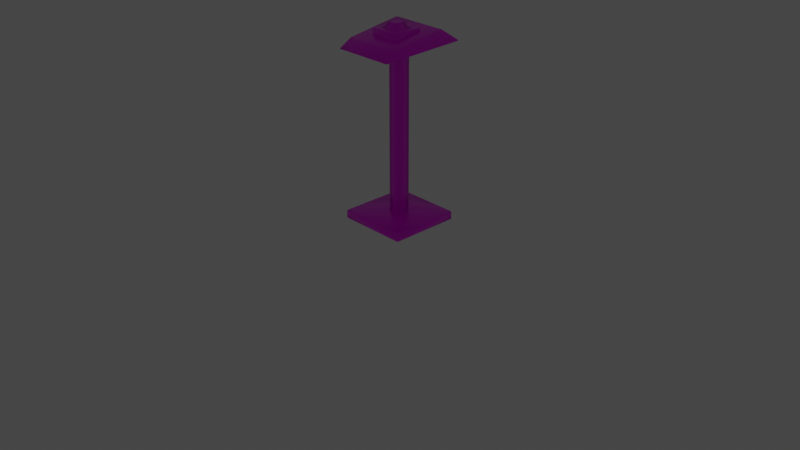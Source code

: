 # Source: TerminalButton.blend  (saved by Blender 3.3.6; exported with 4.5.12 LTS)
import bpy
from mathutils import Matrix  # noqa: F401  (used for matrix-valued properties, if any)

bpy.ops.wm.read_factory_settings(use_empty=True)
scene = bpy.context.scene
scene.name = 'Scene'

# ---- collections
col_cam = bpy.data.collections.new('Cam'); scene.collection.children.link(col_cam)
col_main = bpy.data.collections.new('Main'); scene.collection.children.link(col_main)

# ---- images (referenced by path relative to the original .blend; pixels are not part of the script)
import os
ASSET_DIR = os.environ.get("B2B_ASSET_DIR", "")  # directory of the original .blend (textures are referenced by path, not embedded)
HERE = os.path.dirname(os.path.abspath(__file__))  # packed textures are extracted next to this script under _unpacked/

def load_image(name, relpath, width, height, colorspace="sRGB"):
    """Load a texture the original file referenced (path relative to the .blend, or extracted next to this script)."""
    p = next((c for c in (os.path.join(HERE, relpath), os.path.join(ASSET_DIR, relpath)) if relpath and os.path.exists(c)), "")
    if p:
        img = bpy.data.images.load(p, check_existing=True)
        img.name = name
    else:  # same state as the original file: an image datablock whose file is absent (Cycles renders it pink)
        img = bpy.data.images.new(name, width, height)
        img.source = "FILE"
        img.filepath = "//" + (relpath or name)
    img.colorspace_settings.name = colorspace
    return img
img_terminalbuttonmaterial_base_color = load_image('TerminalButtonMaterial Base Color', 'TerminalButtonMaterial Base Color.png', 1024, 1024, 'sRGB')
img_terminalbuttonmaterial_metallic = load_image('TerminalButtonMaterial Metallic', 'TerminalButtonMaterial Metallic.png', 1024, 1024, 'Non-Color')
img_terminalbuttonmaterial_roughness = load_image('TerminalButtonMaterial Roughness', 'TerminalButtonMaterial Roughness.png', 1024, 1024, 'Non-Color')

# ---- materials (node trees are filled in below, after node groups)
mat_terminalbuttonmaterial = bpy.data.materials.new('TerminalButtonMaterial')
mat_terminalbuttonmaterial.alpha_threshold = 0.0
mat_terminalbuttonmaterial.use_transparent_shadow = False
mat_terminalbuttonmaterial.roughness = 0.5
mat_terminalbuttonmaterial.line_color = (0.0, 0.0, 0.0, 1.0)

# ---- material node trees
mat_terminalbuttonmaterial.use_nodes = True; mat_terminalbuttonmaterial.node_tree.nodes.clear()
_N = mat_terminalbuttonmaterial.node_tree.nodes; _L = mat_terminalbuttonmaterial.node_tree.links
n0 = _N.new('ShaderNodeOutputMaterial'); n0.name = 'Material Output'; n0.location = (300, 300)
n1 = _N.new('ShaderNodeBsdfPrincipled'); n1.name = 'Principled BSDF'; n1.location = (10, 300)
n1.distribution = 'GGX'
n1.subsurface_method = 'RANDOM_WALK_SKIN'
n1.inputs[3].default_value = 1.45
n1.inputs[27].default_value = (0.0, 0.0, 0.0, 1.0)
n1.inputs[28].default_value = 1.0
n2 = _N.new('ShaderNodeTexImage'); n2.name = 'Image Texture'; n2.location = (-280, 280)
n2.image = img_terminalbuttonmaterial_base_color
n3 = _N.new('ShaderNodeTexImage'); n3.name = 'Image Texture.001'; n3.location = (-280, 160)
n3.image = img_terminalbuttonmaterial_metallic
n4 = _N.new('ShaderNodeTexImage'); n4.name = 'Image Texture.002'; n4.location = (-280, 100)
n4.image = img_terminalbuttonmaterial_roughness
_L.new(n1.outputs[0], n0.inputs[0])
_L.new(n2.outputs[0], n1.inputs[0])
_L.new(n3.outputs[0], n1.inputs[1])
_L.new(n4.outputs[0], n1.inputs[2])
n0.is_active_output = True

# ---- world
world_world = bpy.data.worlds.new('World'); scene.world = world_world
world_world.use_nodes = True; world_world.node_tree.nodes.clear()
_N = world_world.node_tree.nodes; _L = world_world.node_tree.links
n0 = _N.new('ShaderNodeOutputWorld'); n0.name = 'World Output'; n0.location = (300, 300)
n1 = _N.new('ShaderNodeBackground'); n1.name = 'Background'; n1.location = (10, 300)
n1.inputs[0].default_value = (0.05088, 0.05088, 0.05088, 1.0)
_L.new(n1.outputs[0], n0.inputs[0])
n0.is_active_output = True
world_world.color = (0.05088, 0.05088, 0.05088)
world_world.use_sun_shadow = False
world_world.sun_shadow_jitter_overblur = 0.0

# ---- cameras
cam_camera = bpy.data.cameras.new('Camera')
cam_camera.clip_end = 100.0
cam_camera.ortho_scale = 7.314

# ---- lights
light_light = bpy.data.lights.new('Light', 'POINT')
light_light.transmission_factor = 0.0
light_light.energy = 1000.0
light_light.shadow_soft_size = 0.1
light_light.shadow_maximum_resolution = 0.006
light_light.use_absolute_resolution = True

# ---- meshes
me_cube = bpy.data.meshes.new('Cube')
me_cube.from_pydata([(-0.06657, -0.06657, 1.807), (0.06657, 0.06657, 1.831), (0.06657, -0.06657, 1.807), (-0.06657, 0.06657, 1.831), (-0.06657, 0.06657, 0.09428), (0.06657, 0.06657, 0.09428), (-0.06657, -0.06657, 0.09428), (0.06657, -0.06657, 0.09428), (0.04998, 0.007072, 1.951), (0.06657, 0.06657, 0.0), (0.04998, -0.09189, 1.937), (0.06657, -0.06657, 0.0), (-0.04998, 0.007072, 1.951), (-0.06657, 0.06657, 0.0), (-0.04998, -0.09189, 1.937), (-0.06657, -0.06657, 0.0), (-0.06657, -0.06657, 1.791), (-0.06657, 0.06657, 1.816), (0.06657, -0.06657, 1.791), (0.06657, 0.06657, 1.816), (-0.06657, 0.06657, 0.1044), (0.06657, -0.06657, 0.1042), (0.06657, 0.06657, 0.1044), (-0.06657, -0.06657, 0.1042), (-0.08028, 0.08028, 0.09428), (-0.08028, -0.08028, 0.09428), (0.08028, 0.08028, 0.09428), (0.08028, -0.08028, 0.09428), (-0.3776, 0.3653, 0.01232), (-0.3653, 0.3776, 0.01232), (-0.3653, 0.3653, 0.0), (0.3653, 0.3776, 0.01232), (0.3776, 0.3653, 0.01232), (0.3653, 0.3653, 0.0), (-0.3776, -0.3653, 0.01232), (-0.3653, -0.3653, 0.0), (-0.3653, -0.3776, 0.01232), (0.3776, -0.3653, 0.01232), (0.3653, -0.3776, 0.01232), (0.3653, -0.3653, 0.0), (0.3776, 0.3653, 0.08196), (0.3653, 0.3776, 0.08196), (0.3653, 0.3653, 0.09428), (-0.3776, 0.3653, 0.08196), (-0.3653, 0.3653, 0.09428), (-0.3653, 0.3776, 0.08196), (-0.3653, -0.3653, 0.09428), (-0.3776, -0.3653, 0.08196), (-0.3653, -0.3776, 0.08196), (0.3653, -0.3776, 0.08196), (0.3776, -0.3653, 0.08196), (0.3653, -0.3653, 0.09428), (-0.2963, -0.3485, 1.896), (-0.2953, -0.3347, 1.902), (-0.3051, -0.3392, 1.894), (0.2963, -0.3485, 1.896), (0.3051, -0.3392, 1.894), (0.2953, -0.3347, 1.902), (-0.316, -0.4608, 1.811), (-0.3251, -0.4433, 1.816), (-0.3189, -0.4577, 1.807), (0.3251, -0.4433, 1.816), (0.316, -0.4608, 1.811), (0.3189, -0.4577, 1.807), (0.4419, 0.3365, 1.893), (0.4415, 0.3433, 1.888), (0.43, 0.3442, 1.895), (0.3092, 0.2531, 1.982), (0.3, 0.2628, 1.981), (0.2953, 0.2499, 1.986), (-0.4419, 0.3365, 1.893), (-0.43, 0.3442, 1.895), (-0.4415, 0.3433, 1.888), (-0.3092, 0.2531, 1.982), (-0.2953, 0.2499, 1.986), (-0.3, 0.2628, 1.981), (0.1584, 0.1212, 1.937), (0.1584, -0.1924, 1.918), (-0.1584, 0.1212, 1.937), (-0.1584, -0.1924, 1.918), (0.1035, -0.1351, 1.98), (0.09945, -0.1311, 1.979), (-0.09945, -0.1311, 1.979), (-0.1035, -0.1351, 1.98), (0.1035, 0.06866, 1.98), (0.09945, 0.06462, 1.979), (-0.1035, 0.06866, 1.98), (-0.09945, 0.06462, 1.979), (0.1076, -0.1392, 1.994), (0.1035, -0.1351, 1.989), (-0.1035, -0.1351, 1.989), (-0.1076, -0.1392, 1.994), (0.1076, 0.07277, 1.994), (0.1035, 0.06866, 1.989), (-0.1076, 0.07277, 1.994), (-0.1035, 0.06866, 1.989), (-0.1543, -0.1921, 1.927), (-0.1584, -0.188, 1.927), (-0.1584, -0.1923, 1.922), (-0.1584, 0.1173, 1.943), (-0.1543, 0.1214, 1.943), (-0.1584, 0.1213, 1.939), (0.1543, 0.1214, 1.943), (0.1584, 0.1173, 1.943), (0.1584, 0.1213, 1.939), (0.1584, -0.188, 1.927), (0.1543, -0.1921, 1.927), (0.1584, -0.1923, 1.922), (0.1543, -0.1901, 1.989), (0.1584, -0.186, 1.989), (0.1543, -0.1859, 1.994), (-0.1543, -0.1859, 1.994), (-0.1584, -0.186, 1.989), (-0.1543, -0.1901, 1.989), (0.1584, 0.1193, 1.989), (0.1543, 0.1234, 1.989), (0.1543, 0.1194, 1.994), (-0.1543, 0.1234, 1.989), (-0.1584, 0.1193, 1.989), (-0.1543, 0.1194, 1.994), (0.1018, -0.1334, 1.979), (-0.1018, -0.1334, 1.979), (0.1018, 0.06699, 1.979), (-0.1018, 0.06699, 1.979), (0.09623, -0.1279, 1.975), (-0.09623, -0.1279, 1.975), (0.09623, 0.06146, 1.975), (-0.09623, 0.06146, 1.975), (0.04701, -0.07942, 2.052), (-0.04701, -0.07942, 2.052), (0.04701, 0.01297, 2.052), (-0.04701, 0.01297, 2.052), (-0.09205, -0.1238, 1.982), (-0.09205, 0.05735, 1.982), (0.09205, 0.05735, 1.982), (0.09205, -0.1238, 1.982), (-0.05294, -0.08531, 2.049), (0.05294, 0.01886, 2.049), (-0.05294, 0.01886, 2.049), (0.05294, -0.08531, 2.049), (0.05092, -0.08332, 2.052), (-0.05092, -0.08332, 2.052), (0.05092, 0.01687, 2.052), (-0.05092, 0.01687, 2.052)], [], [(32, 40, 50, 37), (38, 49, 48, 36), (13, 9, 11, 15), (9, 13, 30, 33), (26, 27, 51, 42), (8, 10, 57, 69), (16, 0, 3, 17), (2, 1, 65, 63), (71, 75, 68, 66), (1, 3, 72, 65), (64, 67, 56, 61), (3, 0, 60, 72), (12, 8, 69, 74), (8, 12, 14, 10), (62, 55, 52, 58), (13, 15, 35, 30), (27, 25, 46, 51), (15, 11, 39, 35), (11, 9, 33, 39), (10, 14, 53, 57), (17, 3, 1, 19), (0, 2, 63, 60), (14, 12, 74, 53), (19, 1, 2, 18), (18, 2, 0, 16), (24, 26, 42, 44), (25, 24, 44, 46), (29, 45, 41, 31), (21, 18, 16, 23), (22, 19, 18, 21), (20, 17, 19, 22), (23, 16, 17, 20), (6, 23, 20, 4), (4, 20, 22, 5), (5, 22, 21, 7), (7, 21, 23, 6), (5, 7, 27, 26), (7, 6, 25, 27), (6, 4, 24, 25), (4, 5, 26, 24), (28, 29, 30), (31, 32, 33), (34, 35, 36), (37, 38, 39), (40, 41, 42), (43, 44, 45), (46, 47, 48), (49, 50, 51), (51, 46, 48, 49), (40, 32, 31, 41), (46, 44, 43, 47), (30, 35, 34, 28), (44, 42, 41, 45), (39, 33, 32, 37), (49, 38, 37, 50), (36, 48, 47, 34), (33, 30, 29, 31), (45, 29, 28, 43), (42, 51, 50, 40), (35, 39, 38, 36), (34, 47, 43, 28), (52, 53, 54), (55, 56, 57), (58, 59, 60), (61, 62, 63), (64, 65, 66), (67, 68, 69), (70, 71, 72), (73, 74, 75), (67, 64, 66, 68), (75, 71, 70, 73), (58, 52, 54, 59), (74, 69, 68, 75), (71, 66, 65, 72), (59, 70, 72, 60), (55, 62, 61, 56), (53, 74, 73, 54), (69, 57, 56, 67), (62, 58, 60, 63), (64, 61, 63, 65), (57, 53, 52, 55), (59, 54, 73, 70), (76, 77, 79, 78), (93, 95, 86, 84), (79, 77, 107, 106, 96, 98), (77, 76, 104, 103, 105, 107), (105, 103, 114, 109), (78, 79, 98, 97, 99, 101), (76, 78, 101, 100, 102, 104), (102, 100, 117, 115), (99, 97, 112, 118), (89, 93, 84, 80), (91, 94, 119, 111), (96, 106, 108, 113), (95, 90, 83, 86), (92, 88, 110, 116), (94, 92, 116, 119), (88, 91, 111, 110), (120, 121, 83, 80), (122, 120, 80, 84), (123, 122, 84, 86), (121, 123, 86, 83), (85, 87, 82, 81), (96, 97, 98), (99, 100, 101), (102, 103, 104), (105, 106, 107), (108, 109, 110), (111, 112, 113), (114, 115, 116), (117, 118, 119), (110, 111, 113, 108), (116, 110, 109, 114), (119, 116, 115, 117), (111, 119, 118, 112), (96, 113, 112, 97), (102, 115, 114, 103), (117, 100, 99, 118), (108, 106, 105, 109), (89, 90, 91, 88), (93, 89, 88, 92), (95, 93, 92, 94), (90, 95, 94, 91), (90, 89, 80, 83), (81, 82, 121, 120), (85, 81, 120, 122), (87, 85, 122, 123), (82, 87, 123, 121), (126, 124, 125, 127), (130, 131, 129, 128), (138, 136, 141, 143), (139, 137, 142, 140), (137, 138, 143, 142), (136, 139, 140, 141), (125, 124, 135, 132), (126, 127, 133, 134), (124, 126, 134, 135), (127, 125, 132, 133), (132, 135, 139, 136), (134, 133, 138, 137), (135, 134, 137, 139), (133, 132, 136, 138), (128, 129, 141, 140), (130, 128, 140, 142), (131, 130, 142, 143), (129, 131, 143, 141)])
me_cube.polygons.foreach_set('use_smooth', [True] * 146)
_uv = me_cube.uv_layers.new(name='UVMap')
_uv.uv.foreach_set('vector', [0.01851, 0.5371, 0.03337, 0.5353, 0.05152, 0.6758, 0.03915, 0.6814, 0.04071, 0.6845, 0.05301, 0.6788, 0.1399, 0.7692, 0.1337, 0.7817, 0.4074, 0.8243, 0.4391, 0.8026, 0.4607, 0.8342, 0.4291, 0.8559, 0.4391, 0.8026, 0.4074, 0.8243, 0.2878, 0.802, 0.4614, 0.683, 0.1346, 0.5926, 0.1537, 0.6429, 0.05509, 0.676, 0.0371, 0.5339, 0.4984, 0.1763, 0.5132, 0.1761, 0.5496, 0.2112, 0.4631, 0.2129, 0.3049, 0.1469, 0.3053, 0.1423, 0.3507, 0.1514, 0.3468, 0.1553, 0.2633, 0.1503, 0.2212, 0.167, 0.1244, 0.1477, 0.2366, 0.03161, 0.4408, 0.0989, 0.4595, 0.125, 0.461, 0.2137, 0.4423, 0.24, 0.3761, 0.1942, 0.3507, 0.1514, 0.4382, 0.09311, 0.44, 0.2458, 0.4437, 0.2429, 0.4627, 0.2152, 0.5505, 0.2131, 0.5734, 0.2226, 0.3507, 0.1514, 0.3053, 0.1423, 0.3313, 0.02448, 0.4382, 0.09311, 0.4982, 0.1615, 0.4984, 0.1763, 0.4631, 0.2129, 0.4616, 0.1258, 0.4984, 0.1763, 0.4982, 0.1615, 0.513, 0.1613, 0.5132, 0.1761, 0.5783, 0.2213, 0.5519, 0.2114, 0.5504, 0.1251, 0.5751, 0.1148, 0.4074, 0.8243, 0.4291, 0.8559, 0.4068, 0.9755, 0.2878, 0.802, 0.1537, 0.6429, 0.2018, 0.6692, 0.1426, 0.7671, 0.05509, 0.676, 0.4291, 0.8559, 0.4607, 0.8342, 0.5803, 0.8566, 0.4068, 0.9755, 0.4607, 0.8342, 0.4391, 0.8026, 0.4614, 0.683, 0.5803, 0.8566, 0.5132, 0.1761, 0.513, 0.1613, 0.5481, 0.1254, 0.5496, 0.2112, 0.3468, 0.1553, 0.3507, 0.1514, 0.3761, 0.1942, 0.3726, 0.1964, 0.3053, 0.1423, 0.2633, 0.1503, 0.2366, 0.03161, 0.3313, 0.02448, 0.513, 0.1613, 0.4982, 0.1615, 0.4616, 0.1258, 0.5481, 0.1254, 0.2231, 0.1701, 0.2212, 0.167, 0.2633, 0.1503, 0.2651, 0.155, 0.2651, 0.155, 0.2633, 0.1503, 0.3053, 0.1423, 0.3049, 0.1469, 0.2579, 0.662, 0.2974, 0.6212, 0.4425, 0.6562, 0.2805, 0.7782, 0.2018, 0.6692, 0.2579, 0.662, 0.2805, 0.7782, 0.1426, 0.7671, 0.288, 0.7961, 0.2835, 0.7811, 0.4457, 0.6605, 0.4585, 0.6789, 0.1606, 0.6376, 0.2651, 0.155, 0.3049, 0.1469, 0.2038, 0.6606, 0.1421, 0.5932, 0.2231, 0.1701, 0.2651, 0.155, 0.1606, 0.6376, 0.2536, 0.6531, 0.3468, 0.1553, 0.3726, 0.1964, 0.2885, 0.6187, 0.2038, 0.6606, 0.3049, 0.1469, 0.3468, 0.1553, 0.2536, 0.6531, 0.203, 0.6642, 0.2038, 0.6606, 0.2536, 0.6531, 0.2556, 0.6568, 0.2556, 0.6568, 0.2536, 0.6531, 0.2885, 0.6187, 0.2909, 0.6212, 0.139, 0.5946, 0.1421, 0.5932, 0.1606, 0.6376, 0.1577, 0.6399, 0.1577, 0.6399, 0.1606, 0.6376, 0.2038, 0.6606, 0.203, 0.6642, 0.139, 0.5946, 0.1577, 0.6399, 0.1537, 0.6429, 0.1346, 0.5926, 0.1577, 0.6399, 0.203, 0.6642, 0.2018, 0.6692, 0.1537, 0.6429, 0.203, 0.6642, 0.2556, 0.6568, 0.2579, 0.662, 0.2018, 0.6692, 0.2556, 0.6568, 0.2909, 0.6212, 0.2974, 0.6212, 0.2579, 0.662, 0.2841, 0.7975, 0.288, 0.7961, 0.2878, 0.802, 0.01728, 0.5334, 0.01851, 0.5371, 0.0146, 0.5369, 0.137, 0.7831, 0.1335, 0.7868, 0.1337, 0.7817, 0.03915, 0.6814, 0.04071, 0.6845, 0.03593, 0.6849, 0.03337, 0.5353, 0.03348, 0.5311, 0.0371, 0.5339, 0.2798, 0.7821, 0.2805, 0.7782, 0.2835, 0.7811, 0.1426, 0.7671, 0.1429, 0.7706, 0.1399, 0.7692, 0.05301, 0.6788, 0.05152, 0.6758, 0.05509, 0.676, 0.05509, 0.676, 0.1426, 0.7671, 0.1399, 0.7692, 0.05301, 0.6788, 0.03337, 0.5353, 0.01851, 0.5371, 0.01728, 0.5334, 0.03348, 0.5311, 0.1426, 0.7671, 0.2805, 0.7782, 0.2798, 0.7821, 0.1429, 0.7706, 0.2878, 0.802, 0.1335, 0.7868, 0.137, 0.7831, 0.2841, 0.7975, 0.2805, 0.7782, 0.4425, 0.6562, 0.4457, 0.6605, 0.2835, 0.7811, 0.03593, 0.6849, 0.0146, 0.5369, 0.01851, 0.5371, 0.03915, 0.6814, 0.05301, 0.6788, 0.04071, 0.6845, 0.03915, 0.6814, 0.05152, 0.6758, 0.1337, 0.7817, 0.1399, 0.7692, 0.1429, 0.7706, 0.137, 0.7831, 0.4614, 0.683, 0.2878, 0.802, 0.288, 0.7961, 0.4585, 0.6789, 0.2835, 0.7811, 0.288, 0.7961, 0.2841, 0.7975, 0.2798, 0.7821, 0.0371, 0.5339, 0.05509, 0.676, 0.05152, 0.6758, 0.03337, 0.5353, 0.1335, 0.7868, 0.03593, 0.6849, 0.04071, 0.6845, 0.1337, 0.7817, 0.137, 0.7831, 0.1429, 0.7706, 0.2798, 0.7821, 0.2841, 0.7975, 0.5504, 0.1251, 0.5481, 0.1254, 0.549, 0.1235, 0.5519, 0.2114, 0.5505, 0.2131, 0.5496, 0.2112, 0.5751, 0.1148, 0.5703, 0.1137, 0.5765, 0.1124, 0.5734, 0.2226, 0.5783, 0.2213, 0.5803, 0.2238, 0.4437, 0.2429, 0.44, 0.2458, 0.4423, 0.24, 0.4627, 0.2152, 0.461, 0.2137, 0.4631, 0.2129, 0.4421, 0.09596, 0.4408, 0.0989, 0.4382, 0.09311, 0.4611, 0.1235, 0.4616, 0.1258, 0.4595, 0.125, 0.4627, 0.2152, 0.4437, 0.2429, 0.4423, 0.24, 0.461, 0.2137, 0.4595, 0.125, 0.4408, 0.0989, 0.4421, 0.09596, 0.4611, 0.1235, 0.5751, 0.1148, 0.5504, 0.1251, 0.549, 0.1235, 0.5703, 0.1137, 0.4616, 0.1258, 0.4631, 0.2129, 0.461, 0.2137, 0.4595, 0.125, 0.4408, 0.0989, 0.4423, 0.24, 0.44, 0.2458, 0.4382, 0.09311, 0.5703, 0.1137, 0.4421, 0.09596, 0.4382, 0.09311, 0.5765, 0.1124, 0.5519, 0.2114, 0.5783, 0.2213, 0.5734, 0.2226, 0.5505, 0.2131, 0.5481, 0.1254, 0.4616, 0.1258, 0.4611, 0.1235, 0.549, 0.1235, 0.4631, 0.2129, 0.5496, 0.2112, 0.5505, 0.2131, 0.4627, 0.2152, 0.5783, 0.2213, 0.5751, 0.1148, 0.5765, 0.1124, 0.5803, 0.2238, 0.4437, 0.2429, 0.5734, 0.2226, 0.5803, 0.2238, 0.44, 0.2458, 0.5496, 0.2112, 0.5481, 0.1254, 0.5504, 0.1251, 0.5519, 0.2114, 0.5703, 0.1137, 0.549, 0.1235, 0.4611, 0.1235, 0.4421, 0.09596, 0.6251, 0.3228, 0.6667, 0.07123, 0.9205, 0.1132, 0.8788, 0.3648, 0.6579, 0.423, 0.8158, 0.4302, 0.8122, 0.4356, 0.6576, 0.4291, 0.9205, 0.5927, 0.6951, 0.6745, 0.6969, 0.6691, 0.7011, 0.6659, 0.9109, 0.5901, 0.9158, 0.5899, 0.6951, 0.6745, 0.5447, 0.4501, 0.5461, 0.4489, 0.551, 0.4496, 0.6956, 0.6638, 0.6969, 0.6691, 0.6956, 0.6638, 0.551, 0.4496, 0.587, 0.4301, 0.7101, 0.6135, 0.8788, 0.3648, 0.9205, 0.5927, 0.9158, 0.5899, 0.9135, 0.5854, 0.8756, 0.3723, 0.8766, 0.3671, 0.6251, 0.3228, 0.8788, 0.3648, 0.8766, 0.3671, 0.8712, 0.3684, 0.6274, 0.3282, 0.6248, 0.3246, 0.6274, 0.3282, 0.8712, 0.3684, 0.8439, 0.3966, 0.6208, 0.3668, 0.8756, 0.3723, 0.9135, 0.5854, 0.8735, 0.5612, 0.8468, 0.3994, 0.7281, 0.5752, 0.6479, 0.4386, 0.6554, 0.4341, 0.7312, 0.5679, 0.841, 0.5428, 0.8185, 0.4266, 0.8432, 0.4003, 0.87, 0.5612, 0.9109, 0.5901, 0.7011, 0.6659, 0.7141, 0.6147, 0.8715, 0.5644, 0.8158, 0.4302, 0.8377, 0.5408, 0.8316, 0.538, 0.8122, 0.4356, 0.6432, 0.4383, 0.7262, 0.5791, 0.7133, 0.6109, 0.5904, 0.4267, 0.8185, 0.4266, 0.6551, 0.4186, 0.6202, 0.3714, 0.8432, 0.4003, 0.7262, 0.5791, 0.841, 0.5428, 0.87, 0.5612, 0.7133, 0.6109, 0.7323, 0.5654, 0.8293, 0.5365, 0.8316, 0.538, 0.7312, 0.5679, 0.6589, 0.4344, 0.7323, 0.5654, 0.7312, 0.5679, 0.6554, 0.4341, 0.8103, 0.438, 0.6598, 0.4325, 0.6576, 0.4291, 0.8122, 0.4356, 0.8293, 0.5365, 0.8103, 0.438, 0.8122, 0.4356, 0.8316, 0.538, 0.6624, 0.4354, 0.8087, 0.4401, 0.8273, 0.5352, 0.7335, 0.5631, 0.9109, 0.5901, 0.9135, 0.5854, 0.9158, 0.5899, 0.8756, 0.3723, 0.8712, 0.3684, 0.8766, 0.3671, 0.5489, 0.4447, 0.551, 0.4496, 0.5461, 0.4489, 0.6956, 0.6638, 0.7011, 0.6659, 0.6969, 0.6691, 0.7141, 0.6147, 0.7101, 0.6135, 0.7133, 0.6109, 0.87, 0.5612, 0.8735, 0.5612, 0.8715, 0.5644, 0.587, 0.4301, 0.5854, 0.4254, 0.5904, 0.4267, 0.8439, 0.3966, 0.8468, 0.3994, 0.8432, 0.4003, 0.7133, 0.6109, 0.87, 0.5612, 0.8715, 0.5644, 0.7141, 0.6147, 0.5904, 0.4267, 0.7133, 0.6109, 0.7101, 0.6135, 0.587, 0.4301, 0.8432, 0.4003, 0.6202, 0.3714, 0.6208, 0.3668, 0.8439, 0.3966, 0.87, 0.5612, 0.8432, 0.4003, 0.8468, 0.3994, 0.8735, 0.5612, 0.9109, 0.5901, 0.8715, 0.5644, 0.8735, 0.5612, 0.9135, 0.5854, 0.5489, 0.4447, 0.5854, 0.4254, 0.587, 0.4301, 0.551, 0.4496, 0.8439, 0.3966, 0.8712, 0.3684, 0.8756, 0.3723, 0.8468, 0.3994, 0.7141, 0.6147, 0.7011, 0.6659, 0.6956, 0.6638, 0.7101, 0.6135, 0.7281, 0.5752, 0.8377, 0.5408, 0.841, 0.5428, 0.7262, 0.5791, 0.6479, 0.4386, 0.7281, 0.5752, 0.7262, 0.5791, 0.6432, 0.4383, 0.8158, 0.4302, 0.6579, 0.423, 0.6551, 0.4186, 0.8185, 0.4266, 0.8377, 0.5408, 0.8158, 0.4302, 0.8185, 0.4266, 0.841, 0.5428, 0.8377, 0.5408, 0.7281, 0.5752, 0.7312, 0.5679, 0.8316, 0.538, 0.7335, 0.5631, 0.8273, 0.5352, 0.8293, 0.5365, 0.7323, 0.5654, 0.6624, 0.4354, 0.7335, 0.5631, 0.7323, 0.5654, 0.6589, 0.4344, 0.8087, 0.4401, 0.6624, 0.4354, 0.6598, 0.4325, 0.8103, 0.438, 0.8273, 0.5352, 0.8087, 0.4401, 0.8103, 0.438, 0.8293, 0.5365, 0.6852, 0.7482, 0.6852, 0.9042, 0.8422, 0.9042, 0.8422, 0.7482, 0.6912, 0.7542, 0.8361, 0.7542, 0.8361, 0.8981, 0.6912, 0.8981, 0.8422, 0.7482, 0.8422, 0.9042, 0.8422, 0.9042, 0.8422, 0.7482, 0.6852, 0.9042, 0.6852, 0.7482, 0.6852, 0.7482, 0.6852, 0.9042, 0.6852, 0.7482, 0.8422, 0.7482, 0.8422, 0.7482, 0.6852, 0.7482, 0.8422, 0.9042, 0.6852, 0.9042, 0.6852, 0.9042, 0.8422, 0.9042, 0.8422, 0.9042, 0.6852, 0.9042, 0.6852, 0.9042, 0.8422, 0.9042, 0.6852, 0.7482, 0.8422, 0.7482, 0.8422, 0.7482, 0.6852, 0.7482, 0.6852, 0.9042, 0.6852, 0.7482, 0.6852, 0.7482, 0.6852, 0.9042, 0.8422, 0.7482, 0.8422, 0.9042, 0.8422, 0.9042, 0.8422, 0.7482, 0.8422, 0.9042, 0.6852, 0.9042, 0.6852, 0.9042, 0.8422, 0.9042, 0.6852, 0.7482, 0.8422, 0.7482, 0.8422, 0.7482, 0.6852, 0.7482, 0.6852, 0.9042, 0.6852, 0.7482, 0.6852, 0.7482, 0.6852, 0.9042, 0.8422, 0.7482, 0.8422, 0.9042, 0.8422, 0.9042, 0.8422, 0.7482, 0.6912, 0.8981, 0.8361, 0.8981, 0.8422, 0.9042, 0.6852, 0.9042, 0.6912, 0.7542, 0.6912, 0.8981, 0.6852, 0.9042, 0.6852, 0.7482, 0.8361, 0.7542, 0.6912, 0.7542, 0.6852, 0.7482, 0.8422, 0.7482, 0.8361, 0.8981, 0.8361, 0.7542, 0.8422, 0.7482, 0.8422, 0.9042])
me_cube.materials.append(mat_terminalbuttonmaterial)
me_cube.use_mirror_vertex_groups = False
me_cube.update()
arm_armature = bpy.data.armatures.new('Armature')  # bones are not reproduced

# ---- objects
ob_light = bpy.data.objects.new('Light', light_light)
ob_camera = bpy.data.objects.new('Camera', cam_camera)
ob_cube = bpy.data.objects.new('Cube', me_cube)
ob_armature = bpy.data.objects.new('Armature', arm_armature)

# ---- transforms, parenting, visibility, modifiers, constraints
ob_light.location = (4.076, 1.005, 5.904)
ob_light.rotation_euler = (0.6503, 0.05522, 1.866)
ob_light.lock_rotations_4d = False
ob_light.empty_display_type = 'ARROWS'
ob_light.color = (0.0, 0.0, 0.0, 0.0)
ob_light.lineart.crease_threshold = 0.0
ob_camera.location = (7.359, -6.926, 4.958)
ob_camera.rotation_euler = (1.109, 0.0, 0.8149)
ob_camera.lock_rotations_4d = False
ob_camera.empty_display_type = 'ARROWS'
ob_camera.color = (0.0, 0.0, 0.0, 0.0)
ob_camera.display_type = 'WIRE'
ob_camera.lineart.crease_threshold = 0.0
ob_cube.parent = ob_armature
ob_cube.location = (0.0, 0.0, 0.0)
ob_cube.lock_rotations_4d = False
ob_cube.empty_display_type = 'ARROWS'
ob_cube.lineart.crease_threshold = 0.0
_vg = ob_cube.vertex_groups.new(name='Bone')
_vg.add([124, 125, 126, 127, 128, 129, 130, 131, 132, 133, 134, 135, 136, 137, 138, 139, 140, 141, 142, 143], 1.0, 'REPLACE')
_m = ob_cube.modifiers.new('Armature', 'ARMATURE')
_m.object = ob_armature
ob_armature.location = (0.0, 0.0, 0.0)

# ---- collection membership
col_cam.objects.link(ob_light)
col_cam.objects.link(ob_camera)
col_main.objects.link(ob_cube)
col_main.objects.link(ob_armature)
def _layer_coll(name, lc=None):
    lc = lc or bpy.context.view_layer.layer_collection
    for c in lc.children:
        if c.name == name: return c
        r = _layer_coll(name, c)
        if r: return r
_layer_coll('Cam').exclude = True

# ---- scene / render settings (as saved in the file)
scene.camera = ob_camera
scene.frame_start = 1; scene.frame_end = 25; scene.frame_set(1)
scene.render.engine = 'BLENDER_EEVEE_NEXT'
scene.cycles.sampling_pattern = 'TABULATED_SOBOL'
scene.cycles.use_light_tree = False
scene.view_settings.view_transform = 'Filmic'
bpy.context.view_layer.update()
